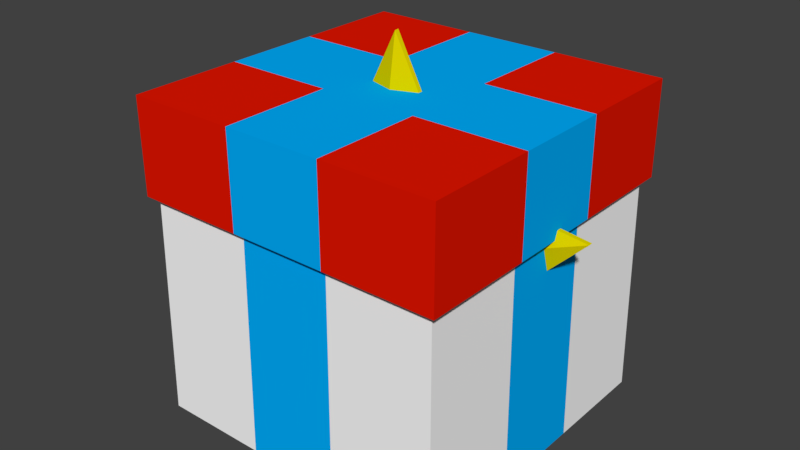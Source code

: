 # Source: gifts.blend  (saved by Blender 2.79.0; exported with 4.5.12 LTS)
import bpy
from mathutils import Matrix  # noqa: F401  (used for matrix-valued properties, if any)

bpy.ops.wm.read_factory_settings(use_empty=True)
scene = bpy.context.scene
scene.name = 'Scene'

# ---- collections
col_collection_1 = bpy.data.collections.new('Collection 1'); scene.collection.children.link(col_collection_1)

# ---- materials (node trees are filled in below, after node groups)
mat_material_001 = bpy.data.materials.new('Material.001')
mat_material_001.alpha_threshold = 0.0
mat_material_001.use_transparent_shadow = False
mat_material_001.diffuse_color = (0.8, 0.008353, 0.0, 1.0)
mat_material_001.specular_color = (0.0, 0.0, 0.0)
mat_material_001.roughness = 0.5
mat_material_003 = bpy.data.materials.new('Material.003')
mat_material_003.alpha_threshold = 0.0
mat_material_003.use_transparent_shadow = False
mat_material_003.diffuse_color = (1.0, 1.0, 1.0, 1.0)
mat_material_003.specular_color = (0.0, 0.0, 0.0)
mat_material_003.roughness = 0.5
mat_material_004 = bpy.data.materials.new('Material.004')
mat_material_004.alpha_threshold = 0.0
mat_material_004.use_transparent_shadow = False
mat_material_004.diffuse_color = (0.0, 0.4332, 1.0, 1.0)
mat_material_004.roughness = 0.5
mat_material_005 = bpy.data.materials.new('Material.005')
mat_material_005.alpha_threshold = 0.0
mat_material_005.use_transparent_shadow = False
mat_material_005.diffuse_color = (0.8, 0.6669, 0.0, 1.0)
mat_material_005.specular_color = (0.1789, 0.1789, 0.1789)
mat_material_005.roughness = 0.5

# ---- material node trees

# ---- world
world_world = bpy.data.worlds.new('World'); scene.world = world_world
world_world.color = (0.05088, 0.05088, 0.05088)
world_world.use_sun_shadow = False
world_world.sun_shadow_jitter_overblur = 0.0
world_world.cycles.sampling_method = 'MANUAL'

# ---- meshes
me_cube_002 = bpy.data.meshes.new('Cube.002')
me_cube_002.from_pydata([(-0.9698, -0.9698, 0.0), (-1.0, -1.0, 2.0), (-0.9698, 0.9698, 0.0), (-1.0, 1.0, 2.0), (0.9698, -0.9698, 0.0), (1.0, -1.0, 2.0), (0.9698, 0.9698, 0.0), (1.0, 1.0, 2.0), (-1.0, -1.0, 1.408), (-1.0, 1.0, 1.408), (1.0, 1.0, 1.408), (1.0, -1.0, 1.408), (-0.9526, 0.9526, 1.394), (0.9526, 0.9526, 1.394), (0.9526, -0.9526, 1.394), (-0.9526, -0.9526, 1.394), (0.2968, 0.9698, 0.0), (0.3057, 1.0, 2.0), (0.2968, -0.9698, 0.0), (0.3057, -1.0, 2.0), (0.3057, -1.0, 1.408), (0.3057, 1.0, 1.408), (0.2918, 0.9526, 1.394), (0.2918, -0.9526, 1.394), (-0.2952, 0.9698, 0.0), (-0.3087, -1.0, 2.0), (-0.3087, -1.0, 1.408), (-0.2875, -0.9526, 1.394), (-0.3087, 1.0, 2.0), (-0.2952, -0.9698, 0.0), (-0.3087, 1.0, 1.408), (-0.2875, 0.9526, 1.394), (-0.9698, -0.2973, 0.0), (-1.0, -0.304, 2.0), (0.9698, -0.2973, 0.0), (1.0, -0.304, 2.0), (1.0, -0.304, 1.408), (-1.0, -0.304, 1.408), (-0.9526, -0.2934, 1.394), (0.9526, -0.2934, 1.394), (0.3057, -0.304, 2.0), (0.2968, -0.2973, 0.0), (-0.2952, -0.2973, 0.0), (-0.3087, -0.304, 2.0), (-1.0, 0.3072, 2.0), (0.9698, 0.2951, 0.0), (-1.0, 0.3072, 1.408), (-0.9526, 0.2881, 1.394), (-0.9698, 0.2951, 0.0), (1.0, 0.3072, 2.0), (1.0, 0.3072, 1.408), (0.9526, 0.2881, 1.394), (0.3057, 0.3072, 2.0), (0.2968, 0.2951, 0.0), (-0.2952, 0.2951, 0.0), (-0.3087, 0.3072, 2.0)], [], [(46, 44, 3, 9), (21, 17, 7, 10), (36, 35, 5, 11), (26, 25, 1, 8), (41, 34, 4, 18), (43, 33, 1, 25), (27, 26, 8, 15), (39, 36, 11, 14), (22, 21, 10, 13), (47, 46, 9, 12), (48, 47, 12, 2), (16, 22, 13, 6), (34, 39, 14, 4), (29, 27, 15, 0), (4, 14, 23, 18), (24, 31, 22, 16), (31, 30, 21, 22), (14, 11, 20, 23), (35, 40, 19, 5), (42, 41, 18, 29), (11, 5, 19, 20), (30, 28, 17, 21), (9, 3, 28, 30), (32, 42, 29, 0), (12, 9, 30, 31), (2, 12, 31, 24), (18, 23, 27, 29), (23, 20, 26, 27), (40, 43, 25, 19), (20, 19, 25, 26), (52, 55, 43, 40), (48, 54, 42, 32), (54, 53, 41, 42), (49, 52, 40, 35), (45, 51, 39, 34), (0, 15, 38, 32), (15, 8, 37, 38), (51, 50, 36, 39), (55, 44, 33, 43), (53, 45, 34, 41), (50, 49, 35, 36), (8, 1, 33, 37), (10, 7, 49, 50), (16, 6, 45, 53), (28, 3, 44, 55), (13, 10, 50, 51), (6, 13, 51, 45), (7, 17, 52, 49), (24, 16, 53, 54), (2, 24, 54, 48), (17, 28, 55, 52), (32, 38, 47, 48), (38, 37, 46, 47), (37, 33, 44, 46)])
me_cube_002.polygons.foreach_set('material_index', [0, 0, 0, 0, 1, 0, 0, 0, 0, 0, 1, 1, 1, 1, 1, 2, 2, 0, 0, 2, 0, 2, 0, 1, 0, 1, 2, 2, 2, 2, 2, 2, 2, 2, 2, 1, 0, 2, 2, 2, 2, 0, 0, 1, 0, 0, 1, 0, 2, 1, 2, 2, 2, 2])
me_cube_002.materials.append(mat_material_001)
me_cube_002.materials.append(mat_material_003)
me_cube_002.materials.append(mat_material_004)
me_cube_002.use_remesh_preserve_volume = False
me_cube_002.use_remesh_preserve_attributes = False
me_cube_002.use_mirror_vertex_groups = False
me_cube_002.update()
me_icosphere = bpy.data.meshes.new('Icosphere')
me_icosphere.from_pydata([(-0.01383, -0.1713, 0.7241), (0.5072, 0.004954, 0.003016), (-0.5434, -0.03809, -7.153e-07), (-0.8706, -0.05807, 0.999), (-0.02229, -0.02736, 1.619), (0.8292, 0.01159, 1.004), (0.2417, -0.01305, 1.088), (-0.2836, -0.03457, 1.086), (-0.4446, -0.03789, 0.5857), (-0.01882, -0.01841, 0.2779), (0.4053, -0.003062, 0.5881), (0.5064, 0.02494, 0.003147), (-0.5442, -0.01811, 0.0001304), (-0.8714, -0.03809, 0.9992), (-0.02311, -0.00738, 1.62), (0.8284, 0.03157, 1.004), (0.2409, 0.006935, 1.088), (-0.2844, -0.01459, 1.086), (-0.4454, -0.01791, 0.5858), (-0.01964, 0.001569, 0.278), (0.4045, 0.01692, 0.5882), (-0.02694, 0.1485, 0.7262), (-0.01882, -0.01841, 0.2779), (-0.01931, -0.01841, 0.2784), (-0.5434, -0.0381, -3.874e-07), (0.8292, 0.01159, 1.004), (0.8292, 0.01159, 1.004), (0.4053, -0.003062, 0.5881), (0.4053, -0.003062, 0.5881), (-0.4446, -0.03789, 0.5857), (-0.4446, -0.03789, 0.5857), (-0.8706, -0.05807, 0.999), (-0.2836, -0.03457, 1.086), (-0.2836, -0.03457, 1.086), (-0.02229, -0.02736, 1.619), (0.2417, -0.01305, 1.088), (0.2417, -0.01305, 1.088), (0.5072, 0.004954, 0.003016), (0.5072, 0.004954, 0.003016), (-0.5442, -0.01811, 0.0001304), (-0.5442, -0.01811, 0.0001304), (-0.5442, -0.01811, 0.0001304), (0.8284, 0.03157, 1.004), (0.8284, 0.03157, 1.004), (0.8284, 0.03157, 1.004), (0.4045, 0.01692, 0.5882), (0.4045, 0.01692, 0.5882), (-0.4454, -0.01791, 0.5858), (-0.4454, -0.01791, 0.5858), (-0.8714, -0.03809, 0.9992), (-0.8714, -0.03809, 0.9992), (-0.8714, -0.03809, 0.9992), (-0.2844, -0.01459, 1.086), (-0.2844, -0.01459, 1.086), (-0.02311, -0.00738, 1.62), (-0.02311, -0.00738, 1.62), (-0.02311, -0.00738, 1.62), (0.2409, 0.006935, 1.088), (0.2409, 0.006935, 1.088), (0.5064, 0.02494, 0.003147), (0.5064, 0.02494, 0.003147), (0.5064, 0.02494, 0.003147), (-0.02694, 0.1485, 0.7262), (-0.02694, 0.1485, 0.7262), (-0.02694, 0.1485, 0.7262), (-0.02694, 0.1485, 0.7262)], [(0, 22), (0, 35), (0, 29), (0, 32), (38, 59), (39, 24), (9, 24)], [(33, 0, 34), (37, 27, 0), (31, 0, 33), (0, 36, 34), (36, 0, 26), (25, 0, 27), (34, 54, 52, 33), (36, 58, 55, 4), (1, 60, 46, 28), (26, 43, 57, 6), (7, 53, 50, 31), (3, 49, 47, 30), (10, 45, 42, 5), (8, 48, 40, 2), (51, 62, 18), (18, 62, 41), (19, 63, 61), (12, 63, 19), (20, 64, 44), (20, 11, 64), (15, 65, 16), (16, 65, 56), (14, 21, 17), (17, 21, 13), (30, 0, 31), (24, 0, 30), (23, 0, 24), (23, 38, 0), (19, 22, 2, 41), (19, 61, 38, 22)])
me_icosphere.materials.append(mat_material_005)
me_icosphere.use_remesh_preserve_volume = False
me_icosphere.use_remesh_preserve_attributes = False
me_icosphere.use_mirror_vertex_groups = False
me_icosphere.update()

# ---- objects
ob_box = bpy.data.objects.new('box', me_cube_002)
ob_star = bpy.data.objects.new('star', me_icosphere)

# ---- transforms, parenting, visibility, modifiers, constraints
ob_box.location = (0.0, 0.0, 0.0)
ob_box.scale = (0.7, 0.7, 0.7)
ob_box.lineart.crease_threshold = 0.0
ob_star.location = (0.0, -1.776e-15, 0.0)
ob_star.lineart.crease_threshold = 0.0

# ---- collection membership
col_collection_1.objects.link(ob_box)
col_collection_1.objects.link(ob_star)

# ---- scene / render settings (as saved in the file)
scene.frame_start = 1; scene.frame_end = 250; scene.frame_set(2)
scene.render.engine = 'BLENDER_EEVEE_NEXT'
scene.render.dither_intensity = 0.0
scene.cycles.use_denoising = False
scene.cycles.samples = 128
scene.cycles.sampling_pattern = 'TABULATED_SOBOL'
scene.cycles.light_sampling_threshold = 0.0
scene.cycles.use_adaptive_sampling = False
scene.cycles.use_light_tree = False
scene.cycles.blur_glossy = 0.0
scene.cycles.sample_clamp_indirect = 0.0
scene.view_settings.view_transform = 'Standard'
bpy.context.view_layer.update()

# ---- added for rendering (the .blend has no active camera and no usable light): camera, sun
cam_auto = bpy.data.cameras.new('AutoCamera')
cam_auto.lens = 50.0
cam_auto.sensor_width = 36.0
cam_auto.clip_end = 1000.0
ob_auto_camera = bpy.data.objects.new('AutoCamera', cam_auto)
scene.collection.objects.link(ob_auto_camera)
ob_auto_camera.location = (2.50857, -3.03561, 2.83355)
ob_auto_camera.rotation_euler = (1.09748, -7.21219e-08, 0.694738)
scene.camera = ob_auto_camera
light_auto_sun = bpy.data.lights.new('AutoSun', 'SUN')
light_auto_sun.energy = 3.0
light_auto_sun.angle = 0.0523599
ob_auto_sun = bpy.data.objects.new('AutoSun', light_auto_sun)
scene.collection.objects.link(ob_auto_sun)
ob_auto_sun.rotation_euler = (0.872665, 0.174533, 0.523599)
bpy.context.view_layer.update()
